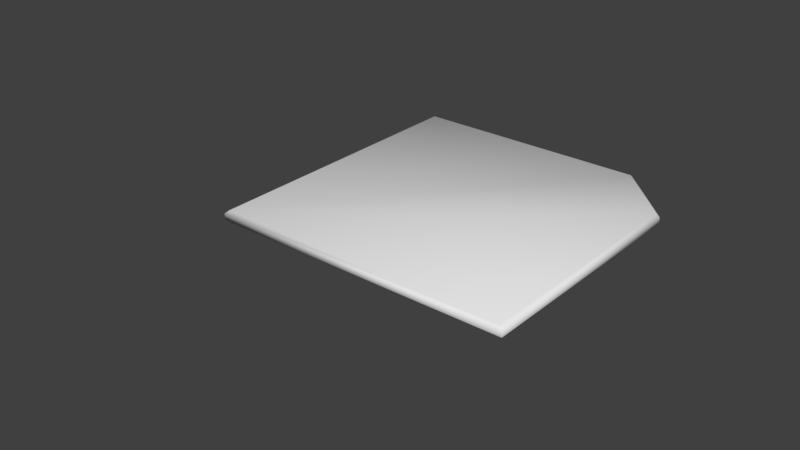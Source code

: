 # Source: resources-stack.blend  (saved by Blender 2.78.0; exported with 4.5.12 LTS)
import bpy
from mathutils import Matrix  # noqa: F401  (used for matrix-valued properties, if any)

bpy.ops.wm.read_factory_settings(use_empty=True)
scene = bpy.context.scene
scene.name = 'Scene'

# ---- collections
col_collection_1 = bpy.data.collections.new('Collection 1'); scene.collection.children.link(col_collection_1)
col_collection_2 = bpy.data.collections.new('Collection 2'); scene.collection.children.link(col_collection_2)
col_collection_2.hide_render = True
col_collection_2.hide_viewport = True

# ---- world
world_world = bpy.data.worlds.new('World'); scene.world = world_world
world_world.color = (0.05088, 0.05088, 0.05088)
world_world.use_sun_shadow = False
world_world.sun_shadow_jitter_overblur = 0.0
world_world.cycles.sampling_method = 'MANUAL'

# ---- meshes
me_steel_piece = bpy.data.meshes.new('steel-piece')
me_steel_piece.from_pydata([(-0.245, 0.495, -0.01), (-0.25, 0.5, -0.005), (0.245, 0.005, -0.01), (0.25, -8.941e-08, -0.005001), (-0.245, 0.005, -0.01), (-0.25, 5.96e-08, -0.005), (-0.245, 0.495, 0.01), (-0.25, 0.5, 0.005), (0.25, 0.4, 0.004999), (0.245, 0.3979, 0.009999), (0.244, 0.002, 0.009999), (0.25, -1.49e-07, 0.004999), (-0.25, 0.0, 0.005), (-0.245, 0.005, 0.01), (0.146, 0.495, -0.01), (0.15, 0.5, -0.005), (0.1479, 0.495, 0.01), (0.15, 0.5, 0.005), (0.245, 0.396, -0.01), (0.25, 0.4, -0.005001)], [], [(2, 4, 18), (19, 8, 11, 3), (1, 7, 17, 15), (4, 0, 14), (18, 4, 14), (16, 13, 9), (3, 11, 12, 5), (10, 9, 13), (17, 8, 19, 15), (6, 13, 16), (0, 4, 5, 1), (3, 5, 4, 2), (7, 12, 13, 6), (9, 10, 11, 8), (10, 13, 12, 11), (8, 17, 16, 9), (19, 3, 2, 18), (15, 19, 18, 14), (6, 16, 17, 7), (1, 15, 14, 0), (7, 1, 5, 12)])
me_steel_piece.polygons.foreach_set('use_smooth', [True] * 21)
me_steel_piece.use_remesh_preserve_volume = False
me_steel_piece.use_remesh_preserve_attributes = False
me_steel_piece.use_mirror_vertex_groups = False
me_steel_piece.update()
me_steel_stack = bpy.data.meshes.new('steel-stack')
me_steel_stack.from_pydata([(0.1264, -0.2287, 0.02), (0.1283, -0.2352, 0.025), (-0.1454, 0.3077, 0.02), (-0.1473, 0.3142, 0.025), (0.2239, 0.229, 0.02), (0.2283, 0.2342, 0.025), (0.1264, -0.2287, 0.04), (0.1283, -0.2352, 0.035), (-0.2223, -0.03792, 0.035), (-0.2186, -0.03615, 0.04), (-0.1441, 0.311, 0.04), (-0.1473, 0.3142, 0.035), (0.2283, 0.2342, 0.035), (0.2239, 0.229, 0.04), (-0.1809, -0.1633, 0.02), (-0.1847, -0.1686, 0.025), (-0.1821, -0.163, 0.04), (-0.1847, -0.1686, 0.035), (-0.2182, -0.03389, 0.02), (-0.2223, -0.03792, 0.025), (0.195, 0.295, -0.01), (0.2, 0.3, -0.005), (-0.195, -0.295, -0.01), (-0.2, -0.3, -0.005001), (-0.195, 0.295, -0.01), (-0.2, 0.3, -0.005), (0.195, 0.295, 0.01), (0.2, 0.3, 0.005), (0.1, -0.3, 0.004999), (0.09793, -0.295, 0.009999), (-0.198, -0.294, 0.009999), (-0.2, -0.3, 0.004999), (-0.2, 0.3, 0.005), (-0.195, 0.295, 0.01), (0.195, -0.196, -0.01), (0.2, -0.2, -0.005), (0.195, -0.1979, 0.01), (0.2, -0.2, 0.005), (0.096, -0.295, -0.01), (0.1, -0.3, -0.005001), (-0.01284, -0.2881, 0.05), (-0.01256, -0.2949, 0.055), (0.07603, 0.3066, 0.05), (0.07576, 0.3134, 0.055), (-0.2497, 0.1155, 0.05), (-0.2554, 0.1191, 0.055), (-0.01284, -0.2881, 0.07), (-0.01256, -0.2949, 0.065), (0.2579, 0.002891, 0.065), (0.2539, 0.003416, 0.07), (0.07366, 0.3094, 0.07), (0.07576, 0.3134, 0.065), (-0.2554, 0.1191, 0.065), (-0.2497, 0.1155, 0.07), (0.2582, -0.1291, 0.05), (0.2634, -0.133, 0.055), (0.2593, -0.1285, 0.07), (0.2634, -0.133, 0.065), (0.2527, 0.005412, 0.05), (0.2579, 0.002891, 0.055)], [], [(2, 4, 18), (19, 8, 11, 3), (1, 7, 17, 15), (4, 0, 14), (18, 4, 14), (16, 13, 9), (3, 11, 12, 5), (10, 9, 13), (17, 8, 19, 15), (6, 13, 16), (0, 4, 5, 1), (3, 5, 4, 2), (7, 12, 13, 6), (9, 10, 11, 8), (10, 13, 12, 11), (8, 17, 16, 9), (19, 3, 2, 18), (15, 19, 18, 14), (6, 16, 17, 7), (1, 15, 14, 0), (7, 1, 5, 12), (22, 24, 38), (39, 28, 31, 23), (21, 27, 37, 35), (24, 20, 34), (38, 24, 34), (36, 33, 29), (23, 31, 32, 25), (30, 29, 33), (37, 28, 39, 35), (26, 33, 36), (20, 24, 25, 21), (23, 25, 24, 22), (27, 32, 33, 26), (29, 30, 31, 28), (30, 33, 32, 31), (28, 37, 36, 29), (39, 23, 22, 38), (35, 39, 38, 34), (26, 36, 37, 27), (21, 35, 34, 20), (27, 21, 25, 32), (42, 58, 44), (59, 43, 51, 48), (41, 55, 57, 47), (44, 54, 40), (58, 54, 44), (56, 49, 53), (43, 45, 52, 51), (50, 53, 49), (57, 55, 59, 48), (46, 56, 53), (40, 41, 45, 44), (43, 42, 44, 45), (47, 46, 53, 52), (49, 48, 51, 50), (50, 51, 52, 53), (48, 49, 56, 57), (59, 58, 42, 43), (55, 54, 58, 59), (46, 47, 57, 56), (41, 40, 54, 55), (47, 52, 45, 41)])
me_steel_stack.polygons.foreach_set('use_smooth', [True] * 63)
_ca = me_steel_stack.color_attributes.new('Col', 'BYTE_COLOR', 'CORNER')
_ca.data.foreach_set('color', [0.2159, 0.2159, 0.2159, 1.0, 0.2159, 0.2159, 0.2159, 1.0, 0.2159, 0.2159, 0.2159, 1.0, 0.2159, 0.2159, 0.2159, 1.0, 0.2159, 0.2159, 0.2159, 1.0, 0.2159, 0.2159, 0.2159, 1.0, 0.2159, 0.2159, 0.2159, 1.0, 0.2159, 0.2159, 0.2159, 1.0, 0.2159, 0.2159, 0.2159, 1.0, 0.2159, 0.2159, 0.2159, 1.0, 0.2159, 0.2159, 0.2159, 1.0, 0.2159, 0.2159, 0.2159, 1.0, 0.2232, 0.2232, 0.2232, 1.0, 0.2159, 0.2159, 0.2159, 1.0, 0.2159, 0.2159, 0.2159, 1.0, 0.2159, 0.2159, 0.2159, 1.0, 0.2159, 0.2159, 0.2159, 1.0, 0.2159, 0.2159, 0.2159, 1.0, 0.2159, 0.2159, 0.2159, 1.0, 0.2159, 0.2159, 0.2159, 1.0, 0.2159, 0.2159, 0.2159, 1.0, 0.2159, 0.2159, 0.2159, 1.0, 0.2159, 0.2159, 0.2159, 1.0, 0.2159, 0.2159, 0.2159, 1.0, 0.2159, 0.2159, 0.2159, 1.0, 0.2159, 0.2159, 0.2159, 1.0, 0.2159, 0.2159, 0.2159, 1.0, 0.2159, 0.2159, 0.2159, 1.0, 0.2159, 0.2159, 0.2159, 1.0, 0.2159, 0.2159, 0.2159, 1.0, 0.2159, 0.2159, 0.2159, 1.0, 0.2159, 0.2159, 0.2159, 1.0, 0.2159, 0.2159, 0.2159, 1.0, 0.2159, 0.2159, 0.2159, 1.0, 0.2159, 0.2159, 0.2159, 1.0, 0.2159, 0.2159, 0.2159, 1.0, 0.2159, 0.2159, 0.2159, 1.0, 0.2159, 0.2159, 0.2159, 1.0, 0.2159, 0.2159, 0.2159, 1.0, 0.2159, 0.2159, 0.2159, 1.0, 0.2159, 0.2159, 0.2159, 1.0, 0.2159, 0.2159, 0.2159, 1.0, 0.2159, 0.2159, 0.2159, 1.0, 0.2159, 0.2159, 0.2159, 1.0, 0.2159, 0.2159, 0.2159, 1.0, 0.2159, 0.2159, 0.2159, 1.0, 0.2159, 0.2159, 0.2159, 1.0, 0.2159, 0.2159, 0.2159, 1.0, 0.2159, 0.2159, 0.2159, 1.0, 0.2159, 0.2159, 0.2159, 1.0, 0.2159, 0.2159, 0.2159, 1.0, 0.2159, 0.2159, 0.2159, 1.0, 0.2159, 0.2159, 0.2159, 1.0, 0.2159, 0.2159, 0.2159, 1.0, 0.2159, 0.2159, 0.2159, 1.0, 0.2159, 0.2159, 0.2159, 1.0, 0.2159, 0.2159, 0.2159, 1.0, 0.2159, 0.2159, 0.2159, 1.0, 0.2159, 0.2159, 0.2159, 1.0, 0.2159, 0.2159, 0.2159, 1.0, 0.2159, 0.2159, 0.2159, 1.0, 0.2159, 0.2159, 0.2159, 1.0, 0.2159, 0.2159, 0.2159, 1.0, 0.2159, 0.2159, 0.2159, 1.0, 0.2159, 0.2159, 0.2159, 1.0, 0.2159, 0.2159, 0.2159, 1.0, 0.2159, 0.2159, 0.2159, 1.0, 0.2159, 0.2159, 0.2159, 1.0, 0.2159, 0.2159, 0.2159, 1.0, 0.2159, 0.2159, 0.2159, 1.0, 0.2159, 0.2159, 0.2159, 1.0, 0.2159, 0.2159, 0.2159, 1.0, 0.2159, 0.2159, 0.2159, 1.0, 0.2159, 0.2159, 0.2159, 1.0, 0.2159, 0.2159, 0.2159, 1.0, 0.2159, 0.2159, 0.2159, 1.0, 0.2159, 0.2159, 0.2159, 1.0, 0.2159, 0.2159, 0.2159, 1.0, 1.0, 1.0, 1.0, 1.0, 1.0, 1.0, 1.0, 1.0, 1.0, 1.0, 1.0, 1.0, 1.0, 1.0, 1.0, 1.0, 1.0, 1.0, 1.0, 1.0, 1.0, 1.0, 1.0, 1.0, 1.0, 1.0, 1.0, 1.0, 1.0, 1.0, 1.0, 1.0, 1.0, 1.0, 1.0, 1.0, 1.0, 1.0, 1.0, 1.0, 1.0, 1.0, 1.0, 1.0, 1.0, 1.0, 1.0, 1.0, 1.0, 1.0, 1.0, 1.0, 1.0, 1.0, 1.0, 1.0, 1.0, 1.0, 1.0, 1.0, 1.0, 1.0, 1.0, 1.0, 1.0, 1.0, 1.0, 1.0, 1.0, 1.0, 1.0, 1.0, 1.0, 1.0, 1.0, 1.0, 1.0, 1.0, 1.0, 1.0, 1.0, 1.0, 1.0, 1.0, 1.0, 1.0, 1.0, 1.0, 1.0, 1.0, 1.0, 1.0, 1.0, 1.0, 1.0, 1.0, 1.0, 1.0, 1.0, 1.0, 1.0, 1.0, 1.0, 1.0, 1.0, 1.0, 1.0, 1.0, 1.0, 1.0, 1.0, 1.0, 1.0, 1.0, 1.0, 1.0, 1.0, 1.0, 1.0, 1.0, 1.0, 1.0, 1.0, 1.0, 1.0, 1.0, 1.0, 1.0, 1.0, 1.0, 1.0, 1.0, 1.0, 1.0, 1.0, 1.0, 1.0, 1.0, 1.0, 1.0, 1.0, 1.0, 1.0, 1.0, 1.0, 1.0, 1.0, 1.0, 1.0, 1.0, 1.0, 1.0, 1.0, 1.0, 1.0, 1.0, 1.0, 1.0, 1.0, 1.0, 1.0, 1.0, 1.0, 1.0, 1.0, 1.0, 1.0, 1.0, 1.0, 1.0, 1.0, 1.0, 1.0, 1.0, 1.0, 1.0, 1.0, 1.0, 1.0, 1.0, 1.0, 1.0, 1.0, 1.0, 1.0, 1.0, 1.0, 1.0, 1.0, 1.0, 1.0, 1.0, 1.0, 1.0, 1.0, 1.0, 1.0, 1.0, 1.0, 1.0, 1.0, 1.0, 1.0, 1.0, 1.0, 1.0, 1.0, 1.0, 1.0, 1.0, 1.0, 1.0, 1.0, 1.0, 1.0, 1.0, 1.0, 1.0, 1.0, 1.0, 1.0, 1.0, 1.0, 1.0, 1.0, 1.0, 1.0, 1.0, 1.0, 1.0, 1.0, 1.0, 1.0, 1.0, 1.0, 1.0, 1.0, 1.0, 1.0, 1.0, 1.0, 1.0, 1.0, 1.0, 1.0, 1.0, 1.0, 1.0, 1.0, 1.0, 1.0, 1.0, 1.0, 1.0, 1.0, 1.0, 1.0, 1.0, 1.0, 1.0, 1.0, 1.0, 1.0, 1.0, 1.0, 1.0, 1.0, 1.0, 1.0, 1.0, 1.0, 1.0, 1.0, 1.0, 1.0, 1.0, 1.0, 1.0, 1.0, 1.0, 1.0, 1.0, 1.0, 1.0, 1.0, 1.0, 1.0, 1.0, 1.0, 1.0, 1.0, 1.0, 1.0, 1.0, 1.0, 1.0, 1.0, 1.0, 1.0, 1.0, 1.0, 1.0, 1.0, 1.0, 1.0, 1.0, 1.0, 1.0, 1.0, 1.0, 1.0, 1.0, 1.0, 1.0, 1.0, 1.0, 1.0, 1.0, 1.0, 1.0, 1.0, 1.0, 1.0, 1.0, 1.0, 1.0, 1.0, 1.0, 1.0, 1.0, 1.0, 1.0, 1.0, 1.0, 1.0, 1.0, 1.0, 1.0, 1.0, 1.0, 1.0, 1.0, 1.0, 1.0, 1.0, 1.0, 1.0, 1.0, 1.0, 1.0, 1.0, 1.0, 1.0, 1.0, 1.0, 1.0, 1.0, 1.0, 1.0, 1.0, 1.0, 1.0, 1.0, 1.0, 1.0, 1.0, 1.0, 1.0, 1.0, 1.0, 1.0, 1.0, 1.0, 1.0, 1.0, 1.0, 1.0, 1.0, 1.0, 1.0, 1.0, 1.0, 1.0, 1.0, 1.0, 1.0, 1.0, 1.0, 1.0, 1.0, 1.0, 1.0, 1.0, 1.0, 1.0, 1.0, 1.0, 1.0, 1.0, 1.0, 1.0, 1.0, 1.0, 1.0, 1.0, 1.0, 1.0, 1.0, 1.0, 1.0, 1.0, 1.0, 1.0, 1.0, 1.0, 1.0, 1.0, 1.0, 1.0, 1.0, 1.0, 1.0, 1.0, 1.0, 1.0, 1.0, 1.0, 1.0, 1.0, 1.0, 1.0, 1.0, 1.0, 1.0, 1.0, 1.0, 1.0, 1.0, 1.0, 1.0, 1.0, 1.0, 1.0, 1.0, 1.0, 1.0, 1.0, 1.0, 1.0, 1.0, 1.0, 1.0, 1.0, 1.0, 1.0, 1.0, 1.0, 1.0, 1.0, 1.0, 1.0, 1.0, 1.0, 1.0, 1.0, 1.0, 1.0, 1.0, 1.0, 1.0, 1.0, 1.0, 1.0, 1.0, 1.0, 1.0, 1.0, 1.0, 1.0, 1.0, 1.0, 1.0, 1.0, 1.0, 1.0, 1.0, 1.0, 1.0, 1.0, 1.0, 1.0, 1.0, 1.0, 1.0, 1.0, 1.0, 1.0, 1.0, 1.0, 1.0, 1.0, 1.0, 1.0, 1.0, 1.0, 1.0, 1.0, 1.0, 1.0, 1.0, 1.0, 1.0, 1.0, 1.0, 1.0, 1.0, 1.0, 1.0, 1.0, 1.0, 1.0, 1.0, 1.0, 1.0, 1.0, 1.0, 1.0, 1.0, 1.0, 1.0, 1.0, 1.0, 1.0, 1.0, 1.0, 1.0, 1.0, 1.0, 1.0, 1.0, 1.0, 1.0, 1.0, 1.0, 1.0, 1.0, 1.0, 1.0, 1.0, 1.0, 1.0, 1.0, 1.0, 1.0, 1.0, 1.0, 1.0, 1.0, 1.0, 1.0, 1.0, 1.0, 1.0, 1.0, 1.0, 1.0, 1.0, 1.0, 1.0, 1.0, 1.0, 1.0, 1.0, 1.0, 1.0, 1.0, 1.0, 1.0, 1.0, 1.0, 1.0, 1.0, 1.0, 1.0, 1.0, 1.0, 1.0, 1.0, 1.0, 1.0, 1.0, 1.0, 1.0, 1.0, 1.0, 1.0, 1.0, 1.0, 1.0, 1.0, 1.0, 1.0, 1.0, 1.0, 1.0, 1.0, 1.0, 1.0, 1.0, 1.0, 1.0, 1.0, 1.0, 1.0, 1.0, 1.0, 1.0, 1.0, 1.0, 1.0, 1.0, 1.0, 1.0, 1.0])
me_steel_stack.use_remesh_preserve_volume = False
me_steel_stack.use_remesh_preserve_attributes = False
me_steel_stack.use_mirror_vertex_groups = False
me_steel_stack.update()

# ---- objects
ob_steel_piece = bpy.data.objects.new('steel-piece', me_steel_piece)
ob_steel_stack = bpy.data.objects.new('steel-stack', me_steel_stack)

# ---- transforms, parenting, visibility, modifiers, constraints
ob_steel_piece.location = (0.0, 0.0, 0.0)
ob_steel_piece.lock_rotations_4d = False
ob_steel_piece.empty_display_type = 'ARROWS'
ob_steel_piece.lineart.crease_threshold = 0.0
ob_steel_stack.location = (0.0, 0.0, 0.0)
ob_steel_stack.lock_rotations_4d = False
ob_steel_stack.empty_display_type = 'ARROWS'
ob_steel_stack.lineart.crease_threshold = 0.0

# ---- collection membership
col_collection_1.objects.link(ob_steel_piece)
col_collection_2.objects.link(ob_steel_stack)

# ---- scene / render settings (as saved in the file)
scene.frame_start = 1; scene.frame_end = 250; scene.frame_set(1)
scene.render.engine = 'BLENDER_EEVEE_NEXT'
scene.render.resolution_percentage = 50
scene.render.dither_intensity = 0.0
scene.cycles.use_denoising = False
scene.cycles.samples = 128
scene.cycles.sampling_pattern = 'TABULATED_SOBOL'
scene.cycles.light_sampling_threshold = 0.0
scene.cycles.use_adaptive_sampling = False
scene.cycles.use_light_tree = False
scene.cycles.blur_glossy = 0.0
scene.cycles.sample_clamp_indirect = 0.0
scene.view_settings.view_transform = 'Standard'
bpy.context.view_layer.update()

# ---- added for rendering (the .blend has no active camera and no usable light): camera, sun
cam_auto = bpy.data.cameras.new('AutoCamera')
cam_auto.lens = 50.0
cam_auto.sensor_width = 36.0
cam_auto.clip_end = 1000.0
ob_auto_camera = bpy.data.objects.new('AutoCamera', cam_auto)
scene.collection.objects.link(ob_auto_camera)
ob_auto_camera.location = (0.889345, -0.962415, 0.738276)
ob_auto_camera.rotation_euler = (1.09748, -7.21219e-08, 0.694738)
scene.camera = ob_auto_camera
light_auto_sun = bpy.data.lights.new('AutoSun', 'SUN')
light_auto_sun.energy = 3.0
light_auto_sun.angle = 0.0523599
ob_auto_sun = bpy.data.objects.new('AutoSun', light_auto_sun)
scene.collection.objects.link(ob_auto_sun)
ob_auto_sun.rotation_euler = (0.872665, 0.174533, 0.523599)
bpy.context.view_layer.update()
